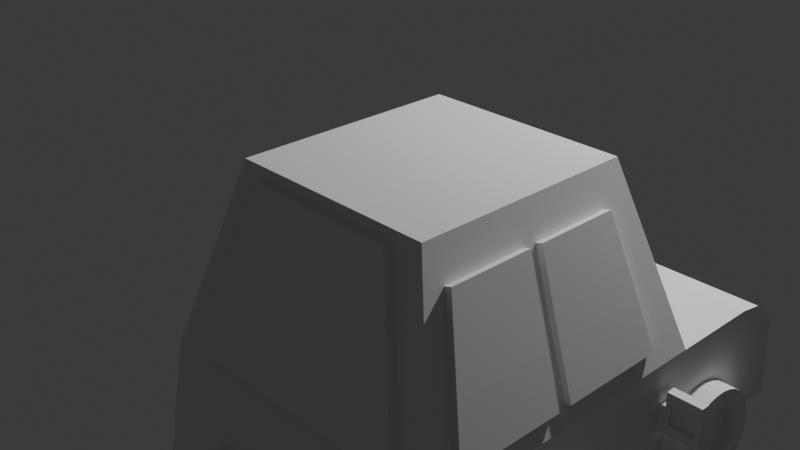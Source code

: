 # Source: bil.blend  (saved by Blender 4.1.24; exported with 4.5.12 LTS)
import bpy
from mathutils import Matrix  # noqa: F401  (used for matrix-valued properties, if any)

bpy.ops.wm.read_factory_settings(use_empty=True)
scene = bpy.context.scene
scene.name = 'Scene'

# ---- collections
col_light_camera = bpy.data.collections.new('light camera'); scene.collection.children.link(col_light_camera)
col_reference = bpy.data.collections.new('reference'); scene.collection.children.link(col_reference)
col_car = bpy.data.collections.new('car'); scene.collection.children.link(col_car)
col_hjul = bpy.data.collections.new('hjul'); scene.collection.children.link(col_hjul)
col_back_of_car_decoration = bpy.data.collections.new('back of car decoration'); scene.collection.children.link(col_back_of_car_decoration)

# ---- world
world_world = bpy.data.worlds.new('World'); scene.world = world_world
world_world.use_nodes = True; world_world.node_tree.nodes.clear()
_N = world_world.node_tree.nodes; _L = world_world.node_tree.links
n0 = _N.new('ShaderNodeOutputWorld'); n0.name = 'World Output'; n0.location = (300, 300)
n1 = _N.new('ShaderNodeBackground'); n1.name = 'Background'; n1.location = (10, 300)
n1.inputs[0].default_value = (0.05088, 0.05088, 0.05088, 1.0)
_L.new(n1.outputs[0], n0.inputs[0])
n0.is_active_output = True
world_world.color = (0.05088, 0.05088, 0.05088)
world_world.use_sun_shadow = False
world_world.sun_shadow_jitter_overblur = 0.0

# ---- cameras
cam_camera = bpy.data.cameras.new('Camera')
cam_camera.clip_end = 100.0
cam_camera.ortho_scale = 7.314

# ---- lights
light_light = bpy.data.lights.new('Light', 'POINT')
light_light.transmission_factor = 0.0
light_light.energy = 1000.0
light_light.shadow_soft_size = 0.1
light_light.shadow_maximum_resolution = 0.006
light_light.use_absolute_resolution = True

# ---- meshes
me_cube_005 = bpy.data.meshes.new('Cube.005')
me_cube_005.from_pydata([(-1.0, -1.0, -1.0), (-1.0, -0.6786, 1.0), (-1.0, 1.0, -1.0), (-1.0, 1.0, 1.0), (1.0, -1.0, -1.0), (1.0, -0.6786, 1.0), (1.0, 1.0, -1.0), (1.0, 1.0, 1.0), (-0.9805, 0.9805, -2.258), (-0.9805, -1.205, -2.258), (0.9805, 0.9805, -2.258), (0.9805, -1.205, -2.258)], [], [(0, 1, 3, 2), (2, 3, 7, 6), (6, 7, 5, 4), (4, 5, 1, 0), (2, 6, 10, 8), (7, 3, 1, 5), (8, 10, 11, 9), (0, 2, 8, 9), (6, 4, 11, 10), (4, 0, 9, 11)])
_uv = me_cube_005.uv_layers.new(name='UVMap')
_uv.uv.foreach_set('vector', [0.375, 0.0, 0.625, 0.0, 0.625, 0.25, 0.375, 0.25, 0.375, 0.25, 0.625, 0.25, 0.625, 0.5, 0.375, 0.5, 0.375, 0.5, 0.625, 0.5, 0.625, 0.75, 0.375, 0.75, 0.375, 0.75, 0.625, 0.75, 0.625, 1.0, 0.375, 1.0, 0.375, 0.25, 0.375, 0.5, 0.375, 0.5, 0.375, 0.25, 0.625, 0.5, 0.875, 0.5, 0.875, 0.75, 0.625, 0.75, 0.125, 0.5, 0.375, 0.5, 0.375, 0.75, 0.125, 0.75, 0.375, 0.0, 0.375, 0.25, 0.375, 0.25, 0.375, 0.0, 0.375, 0.5, 0.375, 0.75, 0.375, 0.75, 0.375, 0.5, 0.375, 0.75, 0.375, 1.0, 0.375, 1.0, 0.375, 0.75])
me_cube_005.update()
me_cube_006 = bpy.data.meshes.new('Cube.006')
me_cube_006.from_pydata([(-1.0, -1.0, -1.0), (-1.0, -0.6786, 1.0), (-1.0, 1.0, -1.0), (-1.0, 1.0, 1.0), (1.0, -1.0, -1.0), (1.0, -0.6786, 1.0), (1.0, 1.0, -1.0), (1.0, 1.0, 1.0), (-0.9805, 0.9805, -2.258), (-0.9805, -1.205, -2.258), (0.9805, 0.9805, -2.258), (0.9805, -1.205, -2.258)], [], [(0, 1, 3, 2), (2, 3, 7, 6), (6, 7, 5, 4), (4, 5, 1, 0), (2, 6, 10, 8), (7, 3, 1, 5), (8, 10, 11, 9), (0, 2, 8, 9), (6, 4, 11, 10), (4, 0, 9, 11)])
_uv = me_cube_006.uv_layers.new(name='UVMap')
_uv.uv.foreach_set('vector', [0.384, -0.02619, 0.6422, -0.02619, 0.6422, 0.232, 0.384, 0.232, 0.384, 0.232, 0.6422, 0.232, 0.6422, 0.4903, 0.384, 0.4903, 0.384, 0.4903, 0.6422, 0.4903, 0.6422, 0.7485, 0.384, 0.7485, 0.384, 0.7485, 0.6422, 0.7485, 0.6422, 1.007, 0.384, 1.007, 0.384, 0.232, 0.384, 0.4903, 0.384, 0.4903, 0.384, 0.232, 0.6422, 0.4903, 0.9005, 0.4903, 0.9005, 0.7485, 0.6422, 0.7485, 0.1258, 0.4903, 0.384, 0.4903, 0.384, 0.7485, 0.1258, 0.7485, 0.384, -0.02619, 0.384, 0.232, 0.384, 0.232, 0.384, -0.02619, 0.384, 0.4903, 0.384, 0.7485, 0.384, 0.7485, 0.384, 0.4903, 0.384, 0.7485, 0.384, 1.007, 0.384, 1.007, 0.384, 0.7485])
me_cube_006.update()
me_cube_002 = bpy.data.meshes.new('Cube.002')
me_cube_002.from_pydata([(1.0, -1.042, -1.0), (0.7807, -0.8987, 1.195), (1.0, 1.0, -1.0), (0.793, 0.9817, 1.184), (0.0, 1.0, -1.0), (0.0, 0.9817, 1.184), (0.0, -1.042, -1.0), (0.0, -0.9154, 1.0), (0.4834, 0.7083, 3.931), (0.4736, -0.6645, 3.919), (0.0, 0.7083, 3.931), (0.0, -0.6477, 4.115), (1.0, 1.578, 1.0), (1.0, 1.578, -1.0), (0.0, 1.578, 1.0), (0.0, 1.578, -1.0), (1.0, 1.891, 0.5208), (1.0, 1.958, -1.0), (0.0, 1.891, 0.5208), (0.0, 1.958, -1.0), (1.0, 1.761, -1.0), (1.0, 1.728, 0.9289), (0.0, 1.728, 0.9289), (0.0, 1.761, -1.0), (0.0, 1.0, 1.0), (1.0, 1.0, 1.0), (0.0, 0.69, 4.115), (0.6488, 0.69, 4.115), (0.0, 1.038, 1.229), (0.0, 0.7649, 3.976), (0.793, 1.038, 1.229), (0.4834, 0.7649, 3.976), (1.0, -0.9154, 1.0), (0.0, -0.9154, 1.0), (0.6488, -0.6477, 4.115), (0.0, -0.6477, 4.115), (1.0, -0.9154, 1.0), (0.0, -0.8987, 1.195), (0.6488, -0.6477, 4.115), (0.0, -0.6645, 3.919), (0.0, -0.7132, 3.953), (0.0, -0.9474, 1.229), (0.7807, -0.9474, 1.229), (0.4736, -0.7132, 3.953)], [], [(2, 25, 32, 0), (2, 4, 15, 13), (4, 2, 0, 6), (0, 32, 33, 6), (37, 1, 42, 41), (27, 26, 35, 34), (10, 8, 31, 29), (32, 25, 27, 34), (21, 20, 17, 16), (24, 25, 12, 14), (25, 2, 13, 12), (19, 18, 16, 17), (22, 21, 16, 18), (20, 23, 19, 17), (13, 15, 23, 20), (14, 12, 21, 22), (12, 13, 20, 21), (5, 3, 25, 24), (8, 10, 26, 27), (3, 8, 27, 25), (30, 28, 29, 31), (8, 3, 30, 31), (3, 5, 28, 30), (36, 7, 33, 32), (11, 38, 34, 35), (38, 36, 32, 34), (1, 37, 7, 36), (39, 9, 38, 11), (9, 1, 36, 38), (41, 42, 43, 40), (9, 39, 40, 43), (1, 9, 43, 42)])
_uv = me_cube_002.uv_layers.new(name='UVMap')
_uv.uv.foreach_set('vector', [0.5403, 0.208, 0.5139, 0.5268, 0.1833, 0.4354, 0.2882, 0.1859, 0.5403, 0.208, 0.6063, 0.03105, 0.716, 0.08868, 0.6218, 0.2317, 0.6063, 0.03105, 0.5403, 0.208, 0.2882, 0.1859, 0.1757, 0.0001069, 0.2882, 0.1859, 0.1833, 0.4354, 0.0001069, 0.3853, 0.1757, 0.0001069, 0.0001069, 0.4169, 0.1416, 0.4521, 0.1416, 0.4521, 0.0001069, 0.4169, 0.2222, 0.8782, 0.223, 0.9999, 0.0001069, 0.8895, 0.08519, 0.8321, 0.2486, 0.9808, 0.2429, 0.8915, 0.2429, 0.8915, 0.2486, 0.9808, 0.1833, 0.4354, 0.5139, 0.5268, 0.2222, 0.8782, 0.08519, 0.8321, 0.6249, 0.4688, 0.6469, 0.2411, 0.6707, 0.2509, 0.649, 0.4202, 0.656, 0.677, 0.5139, 0.5268, 0.6042, 0.4843, 0.7392, 0.6057, 0.5139, 0.5268, 0.5403, 0.208, 0.6218, 0.2317, 0.6042, 0.4843, 0.7793, 0.1378, 0.8328, 0.4901, 0.649, 0.4202, 0.6707, 0.2509, 0.7626, 0.58, 0.6249, 0.4688, 0.649, 0.4202, 0.8328, 0.4901, 0.6469, 0.2411, 0.744, 0.1083, 0.7793, 0.1378, 0.6707, 0.2509, 0.6218, 0.2317, 0.716, 0.08868, 0.744, 0.1083, 0.6469, 0.2411, 0.7392, 0.6057, 0.6042, 0.4843, 0.6249, 0.4688, 0.7626, 0.58, 0.6042, 0.4843, 0.6218, 0.2317, 0.6469, 0.2411, 0.6249, 0.4688, 0.6304, 0.6961, 0.5215, 0.576, 0.5139, 0.5268, 0.656, 0.677, 0.2429, 0.8915, 0.2486, 0.9808, 0.223, 0.9999, 0.2222, 0.8782, 0.5215, 0.576, 0.2429, 0.8915, 0.2222, 0.8782, 0.5139, 0.5268, 0.5215, 0.576, 0.6304, 0.6961, 0.2486, 0.9808, 0.2429, 0.8915, 0.2429, 0.8915, 0.5215, 0.576, 0.5215, 0.576, 0.2429, 0.8915, 0.5215, 0.576, 0.6304, 0.6961, 0.6304, 0.6961, 0.5215, 0.576, 0.1833, 0.4354, 0.0001069, 0.3853, 0.0001069, 0.3853, 0.1833, 0.4354, 0.0001069, 0.8895, 0.08519, 0.8321, 0.08519, 0.8321, 0.0001069, 0.8895, 0.08519, 0.8321, 0.1833, 0.4354, 0.1833, 0.4354, 0.08519, 0.8321, 0.1416, 0.4521, 0.0001069, 0.4169, 0.0001069, 0.3853, 0.1833, 0.4354, 0.0001069, 0.8579, 0.06419, 0.8213, 0.08519, 0.8321, 0.0001069, 0.8895, 0.06419, 0.8213, 0.1416, 0.4521, 0.1833, 0.4354, 0.08519, 0.8321, 0.0001069, 0.4169, 0.1416, 0.4521, 0.06419, 0.8213, 0.0001069, 0.8579, 0.06419, 0.8213, 0.0001069, 0.8579, 0.0001069, 0.8579, 0.06419, 0.8213, 0.1416, 0.4521, 0.06419, 0.8213, 0.06419, 0.8213, 0.1416, 0.4521])
me_cube_002.update()
me_cube_007 = bpy.data.meshes.new('Cube.007')
me_cube_007.from_pydata([(-1.0, -1.0, -1.0), (-1.0, -1.0, 0.3706), (-1.0, 1.0, -1.0), (-1.0, 1.0, 0.3706), (1.0, -1.0, -1.0), (1.0, -1.0, 1.0), (1.0, 1.0, -1.0), (1.0, 1.0, 1.0), (-2.758, 1.0, -0.4953), (-2.254, -1.0, -1.0), (-2.254, -1.0, 0.3706), (-2.758, 1.0, 0.3706), (-5.292, 1.0, -0.4953), (-5.796, -1.0, -1.0), (-2.254, -1.0, 1.09), (-2.758, 1.0, 0.5852), (-5.796, -1.0, 1.09), (-5.292, 1.0, 0.5852), (-2.254, 1.0, 0.3706), (-2.254, 1.0, -1.0), (-5.796, 1.0, -1.0), (-5.796, 1.0, 1.09), (-2.254, 1.0, 1.09), (-2.254, 1.0, 0.3706), (-2.254, 1.0, -1.0), (-5.796, 1.0, -1.0), (-5.796, 1.0, 1.09), (-2.254, 1.0, 1.09), (-2.758, 0.3718, -0.4953), (-5.292, 0.3718, -0.4953), (-5.292, 0.3718, 0.5852), (-2.758, 0.3718, 0.5852)], [], [(1, 3, 18, 10), (2, 3, 7, 6), (6, 7, 5, 4), (4, 5, 1, 0), (2, 6, 4, 0), (7, 3, 1, 5), (19, 9, 13, 20), (2, 0, 9, 19), (3, 2, 19, 18), (0, 1, 10, 9), (10, 14, 16, 13, 9), (14, 22, 21, 16), (10, 18, 22, 14), (13, 16, 21, 20), (24, 23, 18, 19), (25, 24, 19, 20), (27, 26, 21, 22), (26, 25, 20, 21), (23, 27, 22, 18), (15, 11, 8, 28, 31), (17, 12, 25, 26, 27, 23, 11, 15), (12, 8, 11, 23, 24, 25), (29, 30, 31, 28), (12, 17, 30, 29), (8, 12, 29, 28), (17, 15, 31, 30)])
_uv = me_cube_007.uv_layers.new(name='UVMap')
_uv.uv.foreach_set('vector', [0.875, 0.75, 0.875, 0.5, 0.875, 0.5, 0.875, 0.75, 0.375, 0.25, 0.625, 0.25, 0.625, 0.5, 0.375, 0.5, 0.375, 0.5, 0.625, 0.5, 0.625, 0.75, 0.375, 0.75, 0.375, 0.75, 0.625, 0.75, 0.625, 1.0, 0.375, 1.0, 0.125, 0.5, 0.375, 0.5, 0.375, 0.75, 0.125, 0.75, 0.625, 0.5, 0.875, 0.5, 0.875, 0.75, 0.625, 0.75, 0.125, 0.5, 0.125, 0.75, 0.125, 0.75, 0.125, 0.5, 0.125, 0.5, 0.125, 0.75, 0.125, 0.75, 0.125, 0.5, 0.625, 0.25, 0.375, 0.25, 0.375, 0.25, 0.625, 0.25, 0.375, 1.0, 0.625, 1.0, 0.625, 1.0, 0.375, 1.0, 0.625, 1.0, 0.625, 1.0, 0.625, 1.0, 0.375, 1.0, 0.375, 1.0, 0.875, 0.75, 0.875, 0.5, 0.875, 0.5, 0.875, 0.75, 0.875, 0.75, 0.875, 0.5, 0.875, 0.5, 0.875, 0.75, 0.375, 0.0, 0.625, 0.0, 0.625, 0.25, 0.375, 0.25, 0.0, 0.0, 0.0, 0.0, 0.0, 0.0, 0.0, 0.0, 0.375, 0.25, 0.375, 0.25, 0.375, 0.25, 0.375, 0.25, 0.625, 0.25, 0.625, 0.25, 0.625, 0.25, 0.625, 0.25, 0.0, 0.0, 0.0, 0.0, 0.0, 0.0, 0.0, 0.0, 0.0, 0.0, 0.0, 0.0, 0.0, 0.0, 0.0, 0.0, 0.588, 0.25, 0.5697, 0.25, 0.4513, 0.25, 0.4513, 0.25, 0.588, 0.25, 0.5658, 0.25, 0.4365, 0.25, 0.375, 0.25, 0.625, 0.25, 0.625, 0.25, 0.625, 0.25, 0.5697, 0.25, 0.588, 0.25, 0.4365, 0.25, 0.4513, 0.25, 0.5697, 0.25, 0.625, 0.25, 0.375, 0.25, 0.375, 0.25, 0.4365, 0.25, 0.5658, 0.25, 0.588, 0.25, 0.4513, 0.25, 0.4365, 0.25, 0.5658, 0.25, 0.5658, 0.25, 0.4365, 0.25, 0.4513, 0.25, 0.4365, 0.25, 0.4365, 0.25, 0.4513, 0.25, 0.5658, 0.25, 0.588, 0.25, 0.588, 0.25, 0.5658, 0.25])
me_cube_007.update()
me_circle_001 = bpy.data.meshes.new('Circle.001')
me_circle_001.from_pydata([(0.0, 1.0, 0.0), (-0.3827, 0.9239, 0.0), (-0.7071, 0.7071, 0.0), (-0.9239, 0.3827, 0.0), (-1.0, 0.0, 0.0), (-0.9239, -0.3827, 0.0), (-0.7071, -0.7071, 0.0), (-0.3827, -0.9239, 0.0), (0.0, -1.0, 0.0), (0.3827, -0.9239, 0.0), (0.7071, -0.7071, 0.0), (0.9239, -0.3827, 0.0), (1.0, 0.0, 0.0), (0.9239, 0.3827, 0.0), (0.7071, 0.7071, 0.0), (0.3827, 0.9239, 0.0), (-0.3239, 0.782, 0.2408), (2.289e-09, 0.8464, 0.2408), (-0.5985, 0.5985, 0.2408), (-0.782, 0.3239, 0.2408), (-0.8464, -1.717e-09, 0.2408), (-0.782, -0.3239, 0.2408), (-0.5985, -0.5985, 0.2408), (-0.3239, -0.782, 0.2408), (2.289e-09, -0.8464, 0.2408), (0.3239, -0.782, 0.2408), (0.5985, -0.5985, 0.2408), (0.782, -0.3239, 0.2408), (0.8464, -1.717e-09, 0.2408), (0.782, 0.3239, 0.2408), (0.5985, 0.5985, 0.2408), (0.3239, 0.782, 0.2408), (-0.2248, 0.5427, 0.4345), (-8.324e-10, 0.5874, 0.4345), (-0.4154, 0.4154, 0.4345), (-0.5427, 0.2248, 0.4345), (-0.5874, -7.95e-10, 0.4345), (-0.5427, -0.2248, 0.4345), (-0.4154, -0.4154, 0.4345), (-0.2248, -0.5427, 0.4345), (-8.324e-10, -0.5874, 0.4345), (0.2248, -0.5427, 0.4345), (0.4154, -0.4154, 0.4345), (0.5427, -0.2248, 0.4345), (0.5874, -7.95e-10, 0.4345), (0.5427, 0.2248, 0.4345), (0.4154, 0.4154, 0.4345), (0.2248, 0.5427, 0.4345), (-0.1461, 0.3528, 0.5365), (-4.951e-09, 0.3818, 0.5365), (-0.27, 0.27, 0.5365), (-0.3528, 0.1461, 0.5365), (-0.3818, 6.002e-09, 0.5365), (-0.3528, -0.1461, 0.5365), (-0.27, -0.27, 0.5365), (-0.1461, -0.3528, 0.5365), (-4.951e-09, -0.3818, 0.5365), (0.1461, -0.3528, 0.5365), (0.27, -0.27, 0.5365), (0.3528, -0.1461, 0.5365), (0.3818, 6.002e-09, 0.5365), (0.3528, 0.1461, 0.5365), (0.27, 0.27, 0.5365), (0.1461, 0.3528, 0.5365)], [], [(1, 0, 15, 14, 13, 12, 11, 10, 9, 8, 7, 6, 5, 4, 3, 2), (25, 26, 42, 41), (10, 11, 27, 26), (3, 4, 20, 19), (11, 12, 28, 27), (4, 5, 21, 20), (12, 13, 29, 28), (5, 6, 22, 21), (13, 14, 30, 29), (6, 7, 23, 22), (14, 15, 31, 30), (7, 8, 24, 23), (0, 1, 16, 17), (15, 0, 17, 31), (8, 9, 25, 24), (1, 2, 18, 16), (9, 10, 26, 25), (2, 3, 19, 18), (43, 44, 60, 59), (18, 19, 35, 34), (26, 27, 43, 42), (19, 20, 36, 35), (27, 28, 44, 43), (20, 21, 37, 36), (28, 29, 45, 44), (21, 22, 38, 37), (29, 30, 46, 45), (22, 23, 39, 38), (30, 31, 47, 46), (23, 24, 40, 39), (17, 16, 32, 33), (31, 17, 33, 47), (24, 25, 41, 40), (16, 18, 34, 32), (48, 50, 51, 52, 53, 54, 55, 56, 57, 58, 59, 60, 61, 62, 63, 49), (36, 37, 53, 52), (44, 45, 61, 60), (37, 38, 54, 53), (45, 46, 62, 61), (38, 39, 55, 54), (46, 47, 63, 62), (39, 40, 56, 55), (33, 32, 48, 49), (47, 33, 49, 63), (40, 41, 57, 56), (32, 34, 50, 48), (41, 42, 58, 57), (34, 35, 51, 50), (42, 43, 59, 58), (35, 36, 52, 51)])
_uv = me_circle_001.uv_layers.new(name='UVMap')
_uv.uv.foreach_set('vector', [0.0, 0.0, 0.0, 0.0, 0.0, 0.0, 0.0, 0.0, 0.0, 0.0, 0.0, 0.0, 0.0, 0.0, 0.0, 0.0, 0.0, 0.0, 0.0, 0.0, 0.0, 0.0, 0.0, 0.0, 0.0, 0.0, 0.0, 0.0, 0.0, 0.0, 0.0, 0.0, 0.0, 0.0, 0.0, 0.0, 0.0, 0.0, 0.0, 0.0, 0.0, 0.0, 0.0, 0.0, 0.0, 0.0, 0.0, 0.0, 0.0, 0.0, 0.0, 0.0, 0.0, 0.0, 0.0, 0.0, 0.0, 0.0, 0.0, 0.0, 0.0, 0.0, 0.0, 0.0, 0.0, 0.0, 0.0, 0.0, 0.0, 0.0, 0.0, 0.0, 0.0, 0.0, 0.0, 0.0, 0.0, 0.0, 0.0, 0.0, 0.0, 0.0, 0.0, 0.0, 0.0, 0.0, 0.0, 0.0, 0.0, 0.0, 0.0, 0.0, 0.0, 0.0, 0.0, 0.0, 0.0, 0.0, 0.0, 0.0, 0.0, 0.0, 0.0, 0.0, 0.0, 0.0, 0.0, 0.0, 0.0, 0.0, 0.0, 0.0, 0.0, 0.0, 0.0, 0.0, 0.0, 0.0, 0.0, 0.0, 0.0, 0.0, 0.0, 0.0, 0.0, 0.0, 0.0, 0.0, 0.0, 0.0, 0.0, 0.0, 0.0, 0.0, 0.0, 0.0, 0.0, 0.0, 0.0, 0.0, 0.0, 0.0, 0.0, 0.0, 0.0, 0.0, 0.0, 0.0, 0.0, 0.0, 0.0, 0.0, 0.0, 0.0, 0.0, 0.0, 0.0, 0.0, 0.0, 0.0, 0.0, 0.0, 0.0, 0.0, 0.0, 0.0, 0.0, 0.0, 0.0, 0.0, 0.0, 0.0, 0.0, 0.0, 0.0, 0.0, 0.0, 0.0, 0.0, 0.0, 0.0, 0.0, 0.0, 0.0, 0.0, 0.0, 0.0, 0.0, 0.0, 0.0, 0.0, 0.0, 0.0, 0.0, 0.0, 0.0, 0.0, 0.0, 0.0, 0.0, 0.0, 0.0, 0.0, 0.0, 0.0, 0.0, 0.0, 0.0, 0.0, 0.0, 0.0, 0.0, 0.0, 0.0, 0.0, 0.0, 0.0, 0.0, 0.0, 0.0, 0.0, 0.0, 0.0, 0.0, 0.0, 0.0, 0.0, 0.0, 0.0, 0.0, 0.0, 0.0, 0.0, 0.0, 0.0, 0.0, 0.0, 0.0, 0.0, 0.0, 0.0, 0.0, 0.0, 0.0, 0.0, 0.0, 0.0, 0.0, 0.0, 0.0, 0.0, 0.0, 0.0, 0.0, 0.0, 0.0, 0.0, 0.0, 0.0, 0.0, 0.0, 0.0, 0.0, 0.0, 0.0, 0.0, 0.0, 0.0, 0.0, 0.0, 0.0, 0.0, 0.0, 0.0, 0.0, 0.0, 0.0, 0.0, 0.0, 0.0, 0.0, 0.0, 0.0, 0.0, 0.0, 0.0, 0.0, 0.0, 0.0, 0.0, 0.0, 0.0, 0.0, 0.0, 0.0, 0.0, 0.0, 0.0, 0.0, 0.0, 0.0, 0.0, 0.0, 0.0, 0.0, 0.0, 0.0, 0.0, 0.0, 0.0, 0.0, 0.0, 0.0, 0.0, 0.0, 0.0, 0.0, 0.0, 0.0, 0.0, 0.0, 0.0, 0.0, 0.0, 0.0, 0.0, 0.0, 0.0, 0.0, 0.0, 0.0, 0.0, 0.0, 0.0, 0.0, 0.0, 0.0, 0.0, 0.0, 0.0, 0.0, 0.0, 0.0, 0.0, 0.0, 0.0, 0.0, 0.0, 0.0, 0.0, 0.0, 0.0, 0.0, 0.0, 0.0, 0.0, 0.0, 0.0, 0.0, 0.0, 0.0, 0.0, 0.0, 0.0, 0.0, 0.0, 0.0, 0.0, 0.0, 0.0, 0.0, 0.0, 0.0, 0.0, 0.0, 0.0, 0.0, 0.0, 0.0, 0.0, 0.0, 0.0, 0.0, 0.0, 0.0, 0.0, 0.0, 0.0, 0.0, 0.0, 0.0, 0.0, 0.0, 0.0, 0.0, 0.0, 0.0, 0.0, 0.0, 0.0, 0.0, 0.0, 0.0, 0.0, 0.0, 0.0, 0.0, 0.0, 0.0, 0.0, 0.0, 0.0, 0.0, 0.0, 0.0, 0.0, 0.0, 0.0, 0.0, 0.0, 0.0, 0.0, 0.0, 0.0, 0.0, 0.0, 0.0, 0.0, 0.0, 0.0, 0.0, 0.0, 0.0, 0.0, 0.0, 0.0, 0.0, 0.0, 0.0, 0.0, 0.0, 0.0, 0.0, 0.0, 0.0, 0.0, 0.0, 0.0])
me_circle_001.update()
me_circle_002 = bpy.data.meshes.new('Circle.002')
me_circle_002.from_pydata([(0.0, 1.0, 0.0), (-0.3827, 0.9239, 0.0), (-0.7071, 0.7071, 0.0), (-0.9239, 0.3827, 0.0), (-1.0, 0.0, 0.0), (-0.9239, -0.3827, 0.0), (-0.7071, -0.7071, 0.0), (-0.3827, -0.9239, 0.0), (0.0, -1.0, 0.0), (0.3827, -0.9239, 0.0), (0.7071, -0.7071, 0.0), (0.9239, -0.3827, 0.0), (1.0, 0.0, 0.0), (0.9239, 0.3827, 0.0), (0.7071, 0.7071, 0.0), (0.3827, 0.9239, 0.0), (-0.3239, 0.782, 0.2408), (2.289e-09, 0.8464, 0.2408), (-0.5985, 0.5985, 0.2408), (-0.782, 0.3239, 0.2408), (-0.8464, -1.717e-09, 0.2408), (-0.782, -0.3239, 0.2408), (-0.5985, -0.5985, 0.2408), (-0.3239, -0.782, 0.2408), (2.289e-09, -0.8464, 0.2408), (0.3239, -0.782, 0.2408), (0.5985, -0.5985, 0.2408), (0.782, -0.3239, 0.2408), (0.8464, -1.717e-09, 0.2408), (0.782, 0.3239, 0.2408), (0.5985, 0.5985, 0.2408), (0.3239, 0.782, 0.2408), (-0.2248, 0.5427, 0.4345), (-8.324e-10, 0.5874, 0.4345), (-0.4154, 0.4154, 0.4345), (-0.5427, 0.2248, 0.4345), (-0.5874, -7.95e-10, 0.4345), (-0.5427, -0.2248, 0.4345), (-0.4154, -0.4154, 0.4345), (-0.2248, -0.5427, 0.4345), (-8.324e-10, -0.5874, 0.4345), (0.2248, -0.5427, 0.4345), (0.4154, -0.4154, 0.4345), (0.5427, -0.2248, 0.4345), (0.5874, -7.95e-10, 0.4345), (0.5427, 0.2248, 0.4345), (0.4154, 0.4154, 0.4345), (0.2248, 0.5427, 0.4345), (-0.1461, 0.3528, 0.5365), (-4.951e-09, 0.3818, 0.5365), (-0.27, 0.27, 0.5365), (-0.3528, 0.1461, 0.5365), (-0.3818, 6.002e-09, 0.5365), (-0.3528, -0.1461, 0.5365), (-0.27, -0.27, 0.5365), (-0.1461, -0.3528, 0.5365), (-4.951e-09, -0.3818, 0.5365), (0.1461, -0.3528, 0.5365), (0.27, -0.27, 0.5365), (0.3528, -0.1461, 0.5365), (0.3818, 6.002e-09, 0.5365), (0.3528, 0.1461, 0.5365), (0.27, 0.27, 0.5365), (0.1461, 0.3528, 0.5365)], [], [(1, 0, 15, 14, 13, 12, 11, 10, 9, 8, 7, 6, 5, 4, 3, 2), (25, 26, 42, 41), (10, 11, 27, 26), (3, 4, 20, 19), (11, 12, 28, 27), (4, 5, 21, 20), (12, 13, 29, 28), (5, 6, 22, 21), (13, 14, 30, 29), (6, 7, 23, 22), (14, 15, 31, 30), (7, 8, 24, 23), (0, 1, 16, 17), (15, 0, 17, 31), (8, 9, 25, 24), (1, 2, 18, 16), (9, 10, 26, 25), (2, 3, 19, 18), (43, 44, 60, 59), (18, 19, 35, 34), (26, 27, 43, 42), (19, 20, 36, 35), (27, 28, 44, 43), (20, 21, 37, 36), (28, 29, 45, 44), (21, 22, 38, 37), (29, 30, 46, 45), (22, 23, 39, 38), (30, 31, 47, 46), (23, 24, 40, 39), (17, 16, 32, 33), (31, 17, 33, 47), (24, 25, 41, 40), (16, 18, 34, 32), (48, 50, 51, 52, 53, 54, 55, 56, 57, 58, 59, 60, 61, 62, 63, 49), (36, 37, 53, 52), (44, 45, 61, 60), (37, 38, 54, 53), (45, 46, 62, 61), (38, 39, 55, 54), (46, 47, 63, 62), (39, 40, 56, 55), (33, 32, 48, 49), (47, 33, 49, 63), (40, 41, 57, 56), (32, 34, 50, 48), (41, 42, 58, 57), (34, 35, 51, 50), (42, 43, 59, 58), (35, 36, 52, 51)])
_uv = me_circle_002.uv_layers.new(name='UVMap')
_uv.uv.foreach_set('vector', [0.0, 0.0, 0.0, 0.0, 0.0, 0.0, 0.0, 0.0, 0.0, 0.0, 0.0, 0.0, 0.0, 0.0, 0.0, 0.0, 0.0, 0.0, 0.0, 0.0, 0.0, 0.0, 0.0, 0.0, 0.0, 0.0, 0.0, 0.0, 0.0, 0.0, 0.0, 0.0, 0.0, 0.0, 0.0, 0.0, 0.0, 0.0, 0.0, 0.0, 0.0, 0.0, 0.0, 0.0, 0.0, 0.0, 0.0, 0.0, 0.0, 0.0, 0.0, 0.0, 0.0, 0.0, 0.0, 0.0, 0.0, 0.0, 0.0, 0.0, 0.0, 0.0, 0.0, 0.0, 0.0, 0.0, 0.0, 0.0, 0.0, 0.0, 0.0, 0.0, 0.0, 0.0, 0.0, 0.0, 0.0, 0.0, 0.0, 0.0, 0.0, 0.0, 0.0, 0.0, 0.0, 0.0, 0.0, 0.0, 0.0, 0.0, 0.0, 0.0, 0.0, 0.0, 0.0, 0.0, 0.0, 0.0, 0.0, 0.0, 0.0, 0.0, 0.0, 0.0, 0.0, 0.0, 0.0, 0.0, 0.0, 0.0, 0.0, 0.0, 0.0, 0.0, 0.0, 0.0, 0.0, 0.0, 0.0, 0.0, 0.0, 0.0, 0.0, 0.0, 0.0, 0.0, 0.0, 0.0, 0.0, 0.0, 0.0, 0.0, 0.0, 0.0, 0.0, 0.0, 0.0, 0.0, 0.0, 0.0, 0.0, 0.0, 0.0, 0.0, 0.0, 0.0, 0.0, 0.0, 0.0, 0.0, 0.0, 0.0, 0.0, 0.0, 0.0, 0.0, 0.0, 0.0, 0.0, 0.0, 0.0, 0.0, 0.0, 0.0, 0.0, 0.0, 0.0, 0.0, 0.0, 0.0, 0.0, 0.0, 0.0, 0.0, 0.0, 0.0, 0.0, 0.0, 0.0, 0.0, 0.0, 0.0, 0.0, 0.0, 0.0, 0.0, 0.0, 0.0, 0.0, 0.0, 0.0, 0.0, 0.0, 0.0, 0.0, 0.0, 0.0, 0.0, 0.0, 0.0, 0.0, 0.0, 0.0, 0.0, 0.0, 0.0, 0.0, 0.0, 0.0, 0.0, 0.0, 0.0, 0.0, 0.0, 0.0, 0.0, 0.0, 0.0, 0.0, 0.0, 0.0, 0.0, 0.0, 0.0, 0.0, 0.0, 0.0, 0.0, 0.0, 0.0, 0.0, 0.0, 0.0, 0.0, 0.0, 0.0, 0.0, 0.0, 0.0, 0.0, 0.0, 0.0, 0.0, 0.0, 0.0, 0.0, 0.0, 0.0, 0.0, 0.0, 0.0, 0.0, 0.0, 0.0, 0.0, 0.0, 0.0, 0.0, 0.0, 0.0, 0.0, 0.0, 0.0, 0.0, 0.0, 0.0, 0.0, 0.0, 0.0, 0.0, 0.0, 0.0, 0.0, 0.0, 0.0, 0.0, 0.0, 0.0, 0.0, 0.0, 0.0, 0.0, 0.0, 0.0, 0.0, 0.0, 0.0, 0.0, 0.0, 0.0, 0.0, 0.0, 0.0, 0.0, 0.0, 0.0, 0.0, 0.0, 0.0, 0.0, 0.0, 0.0, 0.0, 0.0, 0.0, 0.0, 0.0, 0.0, 0.0, 0.0, 0.0, 0.0, 0.0, 0.0, 0.0, 0.0, 0.0, 0.0, 0.0, 0.0, 0.0, 0.0, 0.0, 0.0, 0.0, 0.0, 0.0, 0.0, 0.0, 0.0, 0.0, 0.0, 0.0, 0.0, 0.0, 0.0, 0.0, 0.0, 0.0, 0.0, 0.0, 0.0, 0.0, 0.0, 0.0, 0.0, 0.0, 0.0, 0.0, 0.0, 0.0, 0.0, 0.0, 0.0, 0.0, 0.0, 0.0, 0.0, 0.0, 0.0, 0.0, 0.0, 0.0, 0.0, 0.0, 0.0, 0.0, 0.0, 0.0, 0.0, 0.0, 0.0, 0.0, 0.0, 0.0, 0.0, 0.0, 0.0, 0.0, 0.0, 0.0, 0.0, 0.0, 0.0, 0.0, 0.0, 0.0, 0.0, 0.0, 0.0, 0.0, 0.0, 0.0, 0.0, 0.0, 0.0, 0.0, 0.0, 0.0, 0.0, 0.0, 0.0, 0.0, 0.0, 0.0, 0.0, 0.0, 0.0, 0.0, 0.0, 0.0, 0.0, 0.0, 0.0, 0.0, 0.0, 0.0, 0.0, 0.0, 0.0, 0.0, 0.0, 0.0, 0.0, 0.0, 0.0, 0.0, 0.0, 0.0, 0.0, 0.0, 0.0, 0.0, 0.0, 0.0, 0.0, 0.0, 0.0, 0.0, 0.0, 0.0, 0.0, 0.0, 0.0, 0.0, 0.0, 0.0, 0.0])
me_circle_002.update()
me_cylinder = bpy.data.meshes.new('Cylinder')
me_cylinder.from_pydata([(0.0, 1.0, -1.0), (0.0, 0.6701, 1.0), (0.1951, 0.9808, -1.0), (0.1307, 0.6572, 1.0), (0.3827, 0.9239, -1.0), (0.2564, 0.6191, 1.0), (0.5556, 0.8315, -1.0), (0.3723, 0.5572, 1.0), (0.7071, 0.7071, -1.0), (0.4738, 0.4738, 1.0), (0.8315, 0.5556, -1.0), (0.5572, 0.3723, 1.0), (0.9239, 0.3827, -1.0), (0.6191, 0.2564, 1.0), (0.9808, 0.1951, -1.0), (0.6572, 0.1307, 1.0), (1.0, 0.0, -1.0), (0.6701, 0.0, 1.0), (0.9808, -0.1951, -1.0), (0.6572, -0.1307, 1.0), (0.9239, -0.3827, -1.0), (0.6191, -0.2564, 1.0), (0.8315, -0.5556, -1.0), (0.5572, -0.3723, 1.0), (0.7071, -0.7071, -1.0), (0.4738, -0.4738, 1.0), (0.5556, -0.8315, -1.0), (0.3723, -0.5572, 1.0), (0.3827, -0.9239, -1.0), (0.2564, -0.6191, 1.0), (0.1951, -0.9808, -1.0), (0.1307, -0.6572, 1.0), (0.0, -1.0, -1.0), (0.0, -0.6701, 1.0), (-0.1951, -0.9808, -1.0), (-0.1307, -0.6572, 1.0), (-0.3827, -0.9239, -1.0), (-0.2564, -0.6191, 1.0), (-0.5556, -0.8315, -1.0), (-0.3723, -0.5572, 1.0), (-0.7071, -0.7071, -1.0), (-0.4738, -0.4738, 1.0), (-0.8315, -0.5556, -1.0), (-0.5572, -0.3723, 1.0), (-0.9239, -0.3827, -1.0), (-0.6191, -0.2564, 1.0), (-0.9808, -0.1951, -1.0), (-0.6572, -0.1307, 1.0), (-1.0, 0.0, -1.0), (-0.6701, 0.0, 1.0), (-0.9808, 0.1951, -1.0), (-0.6572, 0.1307, 1.0), (-0.9239, 0.3827, -1.0), (-0.6191, 0.2564, 1.0), (-0.8315, 0.5556, -1.0), (-0.5572, 0.3723, 1.0), (-0.7071, 0.7071, -1.0), (-0.4738, 0.4738, 1.0), (-0.5556, 0.8315, -1.0), (-0.3723, 0.5572, 1.0), (-0.3827, 0.9239, -1.0), (-0.2564, 0.6191, 1.0), (-0.1951, 0.9808, -1.0), (-0.1307, 0.6572, 1.0), (0.1951, 0.9808, 1.0), (0.0, 1.0, 1.0), (0.3827, 0.9239, 1.0), (0.5556, 0.8315, 1.0), (0.7071, 0.7071, 1.0), (0.8315, 0.5556, 1.0), (0.9239, 0.3827, 1.0), (0.9808, 0.1951, 1.0), (1.0, 0.0, 1.0), (0.9808, -0.1951, 1.0), (0.9239, -0.3827, 1.0), (0.8315, -0.5556, 1.0), (0.7071, -0.7071, 1.0), (0.5556, -0.8315, 1.0), (0.3827, -0.9239, 1.0), (0.1951, -0.9808, 1.0), (0.0, -1.0, 1.0), (-0.1951, -0.9808, 1.0), (-0.3827, -0.9239, 1.0), (-0.5556, -0.8315, 1.0), (-0.7071, -0.7071, 1.0), (-0.8315, -0.5556, 1.0), (-0.9239, -0.3827, 1.0), (-0.9808, -0.1951, 1.0), (-1.0, 0.0, 1.0), (-0.9808, 0.1951, 1.0), (-0.9239, 0.3827, 1.0), (-0.8315, 0.5556, 1.0), (-0.7071, 0.7071, 1.0), (-0.5556, 0.8315, 1.0), (-0.3827, 0.9239, 1.0), (-0.1951, 0.9808, 1.0), (0.1307, 0.6572, 0.4975), (-9.975e-09, 0.6701, 0.4975), (0.2564, 0.6191, 0.4975), (0.3723, 0.5572, 0.4975), (0.4738, 0.4738, 0.4975), (0.5572, 0.3723, 0.4975), (0.6191, 0.2564, 0.4975), (0.6572, 0.1307, 0.4975), (0.6701, 0.0, 0.4975), (0.6572, -0.1307, 0.4975), (0.6191, -0.2564, 0.4975), (0.5572, -0.3723, 0.4975), (0.4738, -0.4738, 0.4975), (0.3723, -0.5572, 0.4975), (0.2564, -0.6191, 0.4975), (0.1307, -0.6572, 0.4975), (-9.975e-09, -0.6701, 0.4975), (-0.1307, -0.6572, 0.4975), (-0.2564, -0.6191, 0.4975), (-0.3723, -0.5572, 0.4975), (-0.4738, -0.4738, 0.4975), (-0.5572, -0.3723, 0.4975), (-0.6191, -0.2564, 0.4975), (-0.6572, -0.1307, 0.4975), (-0.6701, 0.0, 0.4975), (-0.6572, 0.1307, 0.4975), (-0.6191, 0.2564, 0.4975), (-0.5572, 0.3723, 0.4975), (-0.4738, 0.4738, 0.4975), (-0.3723, 0.5572, 0.4975), (-0.2564, 0.6191, 0.4975), (-0.1307, 0.6572, 0.4975)], [], [(0, 65, 64, 2), (2, 64, 66, 4), (4, 66, 67, 6), (6, 67, 68, 8), (8, 68, 69, 10), (10, 69, 70, 12), (12, 70, 71, 14), (14, 71, 72, 16), (16, 72, 73, 18), (18, 73, 74, 20), (20, 74, 75, 22), (22, 75, 76, 24), (24, 76, 77, 26), (26, 77, 78, 28), (28, 78, 79, 30), (30, 79, 80, 32), (32, 80, 81, 34), (34, 81, 82, 36), (36, 82, 83, 38), (38, 83, 84, 40), (40, 84, 85, 42), (42, 85, 86, 44), (44, 86, 87, 46), (46, 87, 88, 48), (48, 88, 89, 50), (50, 89, 90, 52), (52, 90, 91, 54), (54, 91, 92, 56), (56, 92, 93, 58), (58, 93, 94, 60), (53, 51, 121, 122), (60, 94, 95, 62), (62, 95, 65, 0), (0, 2, 4, 6, 8, 10, 12, 14, 16, 18, 20, 22, 24, 26, 28, 30, 32, 34, 36, 38, 40, 42, 44, 46, 48, 50, 52, 54, 56, 58, 60, 62), (1, 3, 64, 65), (3, 5, 66, 64), (5, 7, 67, 66), (7, 9, 68, 67), (9, 11, 69, 68), (11, 13, 70, 69), (13, 15, 71, 70), (15, 17, 72, 71), (17, 19, 73, 72), (19, 21, 74, 73), (21, 23, 75, 74), (23, 25, 76, 75), (25, 27, 77, 76), (27, 29, 78, 77), (29, 31, 79, 78), (31, 33, 80, 79), (33, 35, 81, 80), (35, 37, 82, 81), (37, 39, 83, 82), (39, 41, 84, 83), (41, 43, 85, 84), (43, 45, 86, 85), (45, 47, 87, 86), (47, 49, 88, 87), (49, 51, 89, 88), (51, 53, 90, 89), (53, 55, 91, 90), (55, 57, 92, 91), (57, 59, 93, 92), (59, 61, 94, 93), (61, 63, 95, 94), (63, 1, 65, 95), (96, 97, 127, 126, 125, 124, 123, 122, 121, 120, 119, 118, 117, 116, 115, 114, 113, 112, 111, 110, 109, 108, 107, 106, 105, 104, 103, 102, 101, 100, 99, 98), (27, 25, 108, 109), (55, 53, 122, 123), (29, 27, 109, 110), (3, 1, 97, 96), (57, 55, 123, 124), (31, 29, 110, 111), (5, 3, 96, 98), (59, 57, 124, 125), (33, 31, 111, 112), (7, 5, 98, 99), (61, 59, 125, 126), (35, 33, 112, 113), (9, 7, 99, 100), (63, 61, 126, 127), (37, 35, 113, 114), (11, 9, 100, 101), (1, 63, 127, 97), (39, 37, 114, 115), (13, 11, 101, 102), (41, 39, 115, 116), (15, 13, 102, 103), (43, 41, 116, 117), (17, 15, 103, 104), (45, 43, 117, 118), (19, 17, 104, 105), (47, 45, 118, 119), (21, 19, 105, 106), (49, 47, 119, 120), (23, 21, 106, 107), (51, 49, 120, 121), (25, 23, 107, 108)])
_uv = me_cylinder.uv_layers.new(name='UVMap')
_uv.uv.foreach_set('vector', [0.0006657, 0.5898, 0.3001, 0.5832, 0.3015, 0.6113, 0.001417, 0.6212, 0.001417, 0.6212, 0.3015, 0.6113, 0.3027, 0.6394, 0.002487, 0.6526, 0.002487, 0.6526, 0.3027, 0.6394, 0.3042, 0.6677, 0.003872, 0.684, 0.003872, 0.684, 0.3042, 0.6677, 0.3066, 0.6959, 0.00558, 0.7154, 0.00558, 0.7154, 0.3066, 0.6959, 0.3088, 0.7241, 0.007602, 0.7469, 0.007602, 0.7469, 0.3088, 0.7241, 0.312, 0.7522, 0.009935, 0.7784, 0.009935, 0.7784, 0.312, 0.7522, 0.315, 0.7803, 0.01257, 0.8099, 0.01257, 0.8099, 0.315, 0.7803, 0.3185, 0.8088, 0.0155, 0.8415, 0.0155, 0.8415, 0.3185, 0.8088, 0.3232, 0.8372, 0.01873, 0.873, 0.01873, 0.873, 0.3232, 0.8372, 0.328, 0.8658, 0.02224, 0.9047, 0.02224, 0.9047, 0.328, 0.8658, 0.3336, 0.8951, 0.026, 0.9364, 0.026, 0.9364, 0.3336, 0.8951, 0.341, 0.9251, 0.03002, 0.9681, 0.03002, 0.9681, 0.341, 0.9251, 0.3497, 0.9568, 0.03425, 0.9999, 0.04421, 0.0001247, 0.352, 0.04583, 0.3432, 0.07682, 0.03973, 0.0303, 0.03973, 0.0303, 0.3432, 0.07682, 0.3359, 0.1061, 0.03524, 0.06126, 0.03524, 0.06126, 0.3359, 0.1061, 0.3298, 0.1349, 0.03096, 0.09218, 0.03096, 0.09218, 0.3298, 0.1349, 0.3251, 0.1632, 0.0269, 0.1231, 0.0269, 0.1231, 0.3251, 0.1632, 0.3205, 0.1912, 0.02309, 0.154, 0.02309, 0.154, 0.3205, 0.1912, 0.3164, 0.2193, 0.01955, 0.1849, 0.01955, 0.1849, 0.3164, 0.2193, 0.3134, 0.2473, 0.01627, 0.2159, 0.01627, 0.2159, 0.3134, 0.2473, 0.3102, 0.2752, 0.01329, 0.2468, 0.01329, 0.2468, 0.3102, 0.2752, 0.308, 0.303, 0.0106, 0.2779, 0.0106, 0.2779, 0.308, 0.303, 0.3056, 0.3308, 0.008203, 0.3089, 0.008203, 0.3089, 0.3056, 0.3308, 0.3035, 0.3588, 0.006112, 0.34, 0.006112, 0.34, 0.3035, 0.3588, 0.3023, 0.3868, 0.004329, 0.3711, 0.004329, 0.3711, 0.3023, 0.3868, 0.3009, 0.4147, 0.002857, 0.4022, 0.002857, 0.4022, 0.3009, 0.4147, 0.2998, 0.4429, 0.001697, 0.4334, 0.001697, 0.4334, 0.2998, 0.4429, 0.2996, 0.471, 0.0008538, 0.4647, 0.0008538, 0.4647, 0.2996, 0.471, 0.2991, 0.499, 0.0003299, 0.4959, 0.0003299, 0.4959, 0.2991, 0.499, 0.2995, 0.527, 0.0001247, 0.5272, 0.3608, 0.4173, 0.3613, 0.3899, 0.4652, 0.3948, 0.4643, 0.421, 0.0001247, 0.5272, 0.2995, 0.527, 0.2996, 0.555, 0.0002371, 0.5585, 0.0002371, 0.5585, 0.2996, 0.555, 0.3001, 0.5832, 0.0006657, 0.5898, 0.6827, 0.8191, 0.6827, 0.793, 0.6878, 0.7674, 0.6978, 0.7432, 0.7123, 0.7215, 0.7308, 0.7031, 0.7525, 0.6886, 0.7766, 0.6786, 0.8022, 0.6735, 0.8283, 0.6735, 0.8539, 0.6786, 0.878, 0.6886, 0.8997, 0.7031, 0.9182, 0.7215, 0.9327, 0.7432, 0.9427, 0.7674, 0.9478, 0.793, 0.9478, 0.8191, 0.9427, 0.8447, 0.9327, 0.8688, 0.9182, 0.8905, 0.8997, 0.9089, 0.878, 0.9234, 0.8539, 0.9334, 0.8283, 0.9385, 0.8022, 0.9385, 0.7766, 0.9334, 0.7525, 0.9234, 0.7308, 0.9089, 0.7123, 0.8905, 0.6978, 0.8688, 0.6878, 0.8447, 0.361, 0.5817, 0.3609, 0.6091, 0.3015, 0.6113, 0.3001, 0.5832, 0.3609, 0.6091, 0.3628, 0.6365, 0.3027, 0.6394, 0.3015, 0.6113, 0.3628, 0.6365, 0.3651, 0.6639, 0.3042, 0.6677, 0.3027, 0.6394, 0.3651, 0.6639, 0.3661, 0.6913, 0.3066, 0.6959, 0.3042, 0.6677, 0.3661, 0.6913, 0.3692, 0.7186, 0.3088, 0.7241, 0.3066, 0.6959, 0.3692, 0.7186, 0.3709, 0.746, 0.312, 0.7522, 0.3088, 0.7241, 0.3709, 0.746, 0.3747, 0.7732, 0.315, 0.7803, 0.312, 0.7522, 0.3747, 0.7732, 0.3789, 0.8002, 0.3185, 0.8088, 0.315, 0.7803, 0.3789, 0.8002, 0.382, 0.8274, 0.3232, 0.8372, 0.3185, 0.8088, 0.382, 0.8274, 0.3872, 0.8541, 0.328, 0.8658, 0.3232, 0.8372, 0.3872, 0.8541, 0.3931, 0.8804, 0.3336, 0.8951, 0.328, 0.8658, 0.3931, 0.8804, 0.3988, 0.9065, 0.341, 0.9251, 0.3336, 0.8951, 0.3988, 0.9065, 0.4064, 0.931, 0.3497, 0.9568, 0.341, 0.9251, 0.4067, 0.07147, 0.3991, 0.09532, 0.3432, 0.07682, 0.352, 0.04583, 0.3991, 0.09532, 0.3935, 0.121, 0.3359, 0.1061, 0.3432, 0.07682, 0.3935, 0.121, 0.3885, 0.1473, 0.3298, 0.1349, 0.3359, 0.1061, 0.3885, 0.1473, 0.3827, 0.1736, 0.3251, 0.1632, 0.3298, 0.1349, 0.3827, 0.1736, 0.3793, 0.2004, 0.3205, 0.1912, 0.3251, 0.1632, 0.3793, 0.2004, 0.3762, 0.2273, 0.3164, 0.2193, 0.3205, 0.1912, 0.3762, 0.2273, 0.3721, 0.2541, 0.3134, 0.2473, 0.3164, 0.2193, 0.3721, 0.2541, 0.37, 0.2813, 0.3102, 0.2752, 0.3134, 0.2473, 0.37, 0.2813, 0.3665, 0.3083, 0.308, 0.303, 0.3102, 0.2752, 0.3665, 0.3083, 0.3651, 0.3355, 0.3056, 0.3308, 0.308, 0.303, 0.3651, 0.3355, 0.3639, 0.3628, 0.3035, 0.3588, 0.3056, 0.3308, 0.3639, 0.3628, 0.3613, 0.3899, 0.3023, 0.3868, 0.3035, 0.3588, 0.3613, 0.3899, 0.3608, 0.4173, 0.3009, 0.4147, 0.3023, 0.3868, 0.3608, 0.4173, 0.3606, 0.4447, 0.2998, 0.4429, 0.3009, 0.4147, 0.3606, 0.4447, 0.3591, 0.472, 0.2996, 0.471, 0.2998, 0.4429, 0.3591, 0.472, 0.3596, 0.4994, 0.2991, 0.499, 0.2996, 0.471, 0.3596, 0.4994, 0.3586, 0.5268, 0.2995, 0.527, 0.2991, 0.499, 0.3586, 0.5268, 0.3597, 0.5543, 0.2996, 0.555, 0.2995, 0.527, 0.3597, 0.5543, 0.361, 0.5817, 0.3001, 0.5832, 0.2996, 0.555, 0.6057, 0.5471, 0.5758, 0.5172, 0.5523, 0.4821, 0.5361, 0.443, 0.5278, 0.4016, 0.5278, 0.3593, 0.5361, 0.3178, 0.5523, 0.2787, 0.5758, 0.2436, 0.6057, 0.2137, 0.6408, 0.1902, 0.6799, 0.174, 0.7213, 0.1658, 0.7636, 0.1658, 0.8051, 0.174, 0.8442, 0.1902, 0.8793, 0.2137, 0.9092, 0.2436, 0.9327, 0.2787, 0.9489, 0.3178, 0.9571, 0.3593, 0.9571, 0.4016, 0.9489, 0.443, 0.9327, 0.4821, 0.9092, 0.5172, 0.8793, 0.5471, 0.8442, 0.5706, 0.8051, 0.5868, 0.7636, 0.5951, 0.7213, 0.5951, 0.6799, 0.5868, 0.6408, 0.5706, 0.4064, 0.931, 0.3988, 0.9065, 0.4962, 0.886, 0.5013, 0.9102, 0.3606, 0.4447, 0.3608, 0.4173, 0.4643, 0.421, 0.4637, 0.4472, 0.3991, 0.09532, 0.4067, 0.07147, 0.5013, 0.09116, 0.4961, 0.1159, 0.3609, 0.6091, 0.361, 0.5817, 0.4643, 0.5787, 0.4652, 0.605, 0.3591, 0.472, 0.3606, 0.4447, 0.4637, 0.4472, 0.4633, 0.4735, 0.3935, 0.121, 0.3991, 0.09532, 0.4961, 0.1159, 0.4914, 0.1402, 0.3628, 0.6365, 0.3609, 0.6091, 0.4652, 0.605, 0.4664, 0.6313, 0.3596, 0.4994, 0.3591, 0.472, 0.4633, 0.4735, 0.4631, 0.4998, 0.3885, 0.1473, 0.3935, 0.121, 0.4914, 0.1402, 0.4871, 0.1647, 0.3651, 0.6639, 0.3628, 0.6365, 0.4664, 0.6313, 0.4679, 0.6574, 0.3586, 0.5268, 0.3596, 0.4994, 0.4631, 0.4998, 0.4632, 0.5261, 0.3827, 0.1736, 0.3885, 0.1473, 0.4871, 0.1647, 0.4833, 0.1895, 0.3661, 0.6913, 0.3651, 0.6639, 0.4679, 0.6574, 0.4696, 0.6835, 0.3597, 0.5543, 0.3586, 0.5268, 0.4632, 0.5261, 0.4636, 0.5524, 0.3793, 0.2004, 0.3827, 0.1736, 0.4833, 0.1895, 0.4798, 0.2146, 0.3692, 0.7186, 0.3661, 0.6913, 0.4696, 0.6835, 0.4716, 0.7095, 0.361, 0.5817, 0.3597, 0.5543, 0.4636, 0.5524, 0.4643, 0.5787, 0.3762, 0.2273, 0.3793, 0.2004, 0.4798, 0.2146, 0.4768, 0.24, 0.3709, 0.746, 0.3692, 0.7186, 0.4716, 0.7095, 0.4739, 0.7353, 0.3721, 0.2541, 0.3762, 0.2273, 0.4768, 0.24, 0.474, 0.2654, 0.3747, 0.7732, 0.3709, 0.746, 0.4739, 0.7353, 0.4766, 0.761, 0.37, 0.2813, 0.3721, 0.2541, 0.474, 0.2654, 0.4716, 0.2911, 0.3789, 0.8002, 0.3747, 0.7732, 0.4766, 0.761, 0.4797, 0.7864, 0.3665, 0.3083, 0.37, 0.2813, 0.4716, 0.2911, 0.4695, 0.3168, 0.382, 0.8274, 0.3789, 0.8002, 0.4797, 0.7864, 0.4832, 0.8117, 0.3651, 0.3355, 0.3665, 0.3083, 0.4695, 0.3168, 0.4678, 0.3427, 0.3872, 0.8541, 0.382, 0.8274, 0.4832, 0.8117, 0.4871, 0.8367, 0.3639, 0.3628, 0.3651, 0.3355, 0.4678, 0.3427, 0.4664, 0.3687, 0.3931, 0.8804, 0.3872, 0.8541, 0.4871, 0.8367, 0.4914, 0.8614, 0.3613, 0.3899, 0.3639, 0.3628, 0.4664, 0.3687, 0.4652, 0.3948, 0.3988, 0.9065, 0.3931, 0.8804, 0.4914, 0.8614, 0.4962, 0.886])
me_cylinder.update()
me_cylinder_004 = bpy.data.meshes.new('Cylinder.004')
me_cylinder_004.from_pydata([(0.0, 1.0, -1.0), (0.0, 0.6701, 1.0), (0.1951, 0.9808, -1.0), (0.1307, 0.6572, 1.0), (0.3827, 0.9239, -1.0), (0.2564, 0.6191, 1.0), (0.5556, 0.8315, -1.0), (0.3723, 0.5572, 1.0), (0.7071, 0.7071, -1.0), (0.4738, 0.4738, 1.0), (0.8315, 0.5556, -1.0), (0.5572, 0.3723, 1.0), (0.9239, 0.3827, -1.0), (0.6191, 0.2564, 1.0), (0.9808, 0.1951, -1.0), (0.6572, 0.1307, 1.0), (1.0, 0.0, -1.0), (0.6701, 0.0, 1.0), (0.9808, -0.1951, -1.0), (0.6572, -0.1307, 1.0), (0.9239, -0.3827, -1.0), (0.6191, -0.2564, 1.0), (0.8315, -0.5556, -1.0), (0.5572, -0.3723, 1.0), (0.7071, -0.7071, -1.0), (0.4738, -0.4738, 1.0), (0.5556, -0.8315, -1.0), (0.3723, -0.5572, 1.0), (0.3827, -0.9239, -1.0), (0.2564, -0.6191, 1.0), (0.1951, -0.9808, -1.0), (0.1307, -0.6572, 1.0), (0.0, -1.0, -1.0), (0.0, -0.6701, 1.0), (-0.1951, -0.9808, -1.0), (-0.1307, -0.6572, 1.0), (-0.3827, -0.9239, -1.0), (-0.2564, -0.6191, 1.0), (-0.5556, -0.8315, -1.0), (-0.3723, -0.5572, 1.0), (-0.7071, -0.7071, -1.0), (-0.4738, -0.4738, 1.0), (-0.8315, -0.5556, -1.0), (-0.5572, -0.3723, 1.0), (-0.9239, -0.3827, -1.0), (-0.6191, -0.2564, 1.0), (-0.9808, -0.1951, -1.0), (-0.6572, -0.1307, 1.0), (-1.0, 0.0, -1.0), (-0.6701, 0.0, 1.0), (-0.9808, 0.1951, -1.0), (-0.6572, 0.1307, 1.0), (-0.9239, 0.3827, -1.0), (-0.6191, 0.2564, 1.0), (-0.8315, 0.5556, -1.0), (-0.5572, 0.3723, 1.0), (-0.7071, 0.7071, -1.0), (-0.4738, 0.4738, 1.0), (-0.5556, 0.8315, -1.0), (-0.3723, 0.5572, 1.0), (-0.3827, 0.9239, -1.0), (-0.2564, 0.6191, 1.0), (-0.1951, 0.9808, -1.0), (-0.1307, 0.6572, 1.0), (0.1951, 0.9808, 1.0), (0.0, 1.0, 1.0), (0.3827, 0.9239, 1.0), (0.5556, 0.8315, 1.0), (0.7071, 0.7071, 1.0), (0.8315, 0.5556, 1.0), (0.9239, 0.3827, 1.0), (0.9808, 0.1951, 1.0), (1.0, 0.0, 1.0), (0.9808, -0.1951, 1.0), (0.9239, -0.3827, 1.0), (0.8315, -0.5556, 1.0), (0.7071, -0.7071, 1.0), (0.5556, -0.8315, 1.0), (0.3827, -0.9239, 1.0), (0.1951, -0.9808, 1.0), (0.0, -1.0, 1.0), (-0.1951, -0.9808, 1.0), (-0.3827, -0.9239, 1.0), (-0.5556, -0.8315, 1.0), (-0.7071, -0.7071, 1.0), (-0.8315, -0.5556, 1.0), (-0.9239, -0.3827, 1.0), (-0.9808, -0.1951, 1.0), (-1.0, 0.0, 1.0), (-0.9808, 0.1951, 1.0), (-0.9239, 0.3827, 1.0), (-0.8315, 0.5556, 1.0), (-0.7071, 0.7071, 1.0), (-0.5556, 0.8315, 1.0), (-0.3827, 0.9239, 1.0), (-0.1951, 0.9808, 1.0), (0.1307, 0.6572, 0.4975), (-9.975e-09, 0.6701, 0.4975), (0.2564, 0.6191, 0.4975), (0.3723, 0.5572, 0.4975), (0.4738, 0.4738, 0.4975), (0.5572, 0.3723, 0.4975), (0.6191, 0.2564, 0.4975), (0.6572, 0.1307, 0.4975), (0.6701, 0.0, 0.4975), (0.6572, -0.1307, 0.4975), (0.6191, -0.2564, 0.4975), (0.5572, -0.3723, 0.4975), (0.4738, -0.4738, 0.4975), (0.3723, -0.5572, 0.4975), (0.2564, -0.6191, 0.4975), (0.1307, -0.6572, 0.4975), (-9.975e-09, -0.6701, 0.4975), (-0.1307, -0.6572, 0.4975), (-0.2564, -0.6191, 0.4975), (-0.3723, -0.5572, 0.4975), (-0.4738, -0.4738, 0.4975), (-0.5572, -0.3723, 0.4975), (-0.6191, -0.2564, 0.4975), (-0.6572, -0.1307, 0.4975), (-0.6701, 0.0, 0.4975), (-0.6572, 0.1307, 0.4975), (-0.6191, 0.2564, 0.4975), (-0.5572, 0.3723, 0.4975), (-0.4738, 0.4738, 0.4975), (-0.3723, 0.5572, 0.4975), (-0.2564, 0.6191, 0.4975), (-0.1307, 0.6572, 0.4975)], [], [(0, 65, 64, 2), (2, 64, 66, 4), (4, 66, 67, 6), (6, 67, 68, 8), (8, 68, 69, 10), (10, 69, 70, 12), (12, 70, 71, 14), (14, 71, 72, 16), (16, 72, 73, 18), (18, 73, 74, 20), (20, 74, 75, 22), (22, 75, 76, 24), (24, 76, 77, 26), (26, 77, 78, 28), (28, 78, 79, 30), (30, 79, 80, 32), (32, 80, 81, 34), (34, 81, 82, 36), (36, 82, 83, 38), (38, 83, 84, 40), (40, 84, 85, 42), (42, 85, 86, 44), (44, 86, 87, 46), (46, 87, 88, 48), (48, 88, 89, 50), (50, 89, 90, 52), (52, 90, 91, 54), (54, 91, 92, 56), (56, 92, 93, 58), (58, 93, 94, 60), (53, 51, 121, 122), (60, 94, 95, 62), (62, 95, 65, 0), (0, 2, 4, 6, 8, 10, 12, 14, 16, 18, 20, 22, 24, 26, 28, 30, 32, 34, 36, 38, 40, 42, 44, 46, 48, 50, 52, 54, 56, 58, 60, 62), (1, 3, 64, 65), (3, 5, 66, 64), (5, 7, 67, 66), (7, 9, 68, 67), (9, 11, 69, 68), (11, 13, 70, 69), (13, 15, 71, 70), (15, 17, 72, 71), (17, 19, 73, 72), (19, 21, 74, 73), (21, 23, 75, 74), (23, 25, 76, 75), (25, 27, 77, 76), (27, 29, 78, 77), (29, 31, 79, 78), (31, 33, 80, 79), (33, 35, 81, 80), (35, 37, 82, 81), (37, 39, 83, 82), (39, 41, 84, 83), (41, 43, 85, 84), (43, 45, 86, 85), (45, 47, 87, 86), (47, 49, 88, 87), (49, 51, 89, 88), (51, 53, 90, 89), (53, 55, 91, 90), (55, 57, 92, 91), (57, 59, 93, 92), (59, 61, 94, 93), (61, 63, 95, 94), (63, 1, 65, 95), (96, 97, 127, 126, 125, 124, 123, 122, 121, 120, 119, 118, 117, 116, 115, 114, 113, 112, 111, 110, 109, 108, 107, 106, 105, 104, 103, 102, 101, 100, 99, 98), (27, 25, 108, 109), (55, 53, 122, 123), (29, 27, 109, 110), (3, 1, 97, 96), (57, 55, 123, 124), (31, 29, 110, 111), (5, 3, 96, 98), (59, 57, 124, 125), (33, 31, 111, 112), (7, 5, 98, 99), (61, 59, 125, 126), (35, 33, 112, 113), (9, 7, 99, 100), (63, 61, 126, 127), (37, 35, 113, 114), (11, 9, 100, 101), (1, 63, 127, 97), (39, 37, 114, 115), (13, 11, 101, 102), (41, 39, 115, 116), (15, 13, 102, 103), (43, 41, 116, 117), (17, 15, 103, 104), (45, 43, 117, 118), (19, 17, 104, 105), (47, 45, 118, 119), (21, 19, 105, 106), (49, 47, 119, 120), (23, 21, 106, 107), (51, 49, 120, 121), (25, 23, 107, 108)])
_uv = me_cylinder_004.uv_layers.new(name='UVMap')
_uv.uv.foreach_set('vector', [0.0006657, 0.5898, 0.3001, 0.5832, 0.3015, 0.6113, 0.001417, 0.6212, 0.001417, 0.6212, 0.3015, 0.6113, 0.3027, 0.6394, 0.002487, 0.6526, 0.002487, 0.6526, 0.3027, 0.6394, 0.3042, 0.6677, 0.003872, 0.684, 0.003872, 0.684, 0.3042, 0.6677, 0.3066, 0.6959, 0.00558, 0.7154, 0.00558, 0.7154, 0.3066, 0.6959, 0.3088, 0.7241, 0.007602, 0.7469, 0.007602, 0.7469, 0.3088, 0.7241, 0.312, 0.7522, 0.009935, 0.7784, 0.009935, 0.7784, 0.312, 0.7522, 0.315, 0.7803, 0.01257, 0.8099, 0.01257, 0.8099, 0.315, 0.7803, 0.3185, 0.8088, 0.0155, 0.8415, 0.0155, 0.8415, 0.3185, 0.8088, 0.3232, 0.8372, 0.01873, 0.873, 0.01873, 0.873, 0.3232, 0.8372, 0.328, 0.8658, 0.02224, 0.9047, 0.02224, 0.9047, 0.328, 0.8658, 0.3336, 0.8951, 0.026, 0.9364, 0.026, 0.9364, 0.3336, 0.8951, 0.341, 0.9251, 0.03002, 0.9681, 0.03002, 0.9681, 0.341, 0.9251, 0.3497, 0.9568, 0.03425, 0.9999, 0.04421, 0.0001247, 0.352, 0.04583, 0.3432, 0.07682, 0.03973, 0.0303, 0.03973, 0.0303, 0.3432, 0.07682, 0.3359, 0.1061, 0.03524, 0.06126, 0.03524, 0.06126, 0.3359, 0.1061, 0.3298, 0.1349, 0.03096, 0.09218, 0.03096, 0.09218, 0.3298, 0.1349, 0.3251, 0.1632, 0.0269, 0.1231, 0.0269, 0.1231, 0.3251, 0.1632, 0.3205, 0.1912, 0.02309, 0.154, 0.02309, 0.154, 0.3205, 0.1912, 0.3164, 0.2193, 0.01955, 0.1849, 0.01955, 0.1849, 0.3164, 0.2193, 0.3134, 0.2473, 0.01627, 0.2159, 0.01627, 0.2159, 0.3134, 0.2473, 0.3102, 0.2752, 0.01329, 0.2468, 0.01329, 0.2468, 0.3102, 0.2752, 0.308, 0.303, 0.0106, 0.2779, 0.0106, 0.2779, 0.308, 0.303, 0.3056, 0.3308, 0.008203, 0.3089, 0.008203, 0.3089, 0.3056, 0.3308, 0.3035, 0.3588, 0.006112, 0.34, 0.006112, 0.34, 0.3035, 0.3588, 0.3023, 0.3868, 0.004329, 0.3711, 0.004329, 0.3711, 0.3023, 0.3868, 0.3009, 0.4147, 0.002857, 0.4022, 0.002857, 0.4022, 0.3009, 0.4147, 0.2998, 0.4429, 0.001697, 0.4334, 0.001697, 0.4334, 0.2998, 0.4429, 0.2996, 0.471, 0.0008538, 0.4647, 0.0008538, 0.4647, 0.2996, 0.471, 0.2991, 0.499, 0.0003299, 0.4959, 0.0003299, 0.4959, 0.2991, 0.499, 0.2995, 0.527, 0.0001247, 0.5272, 0.3608, 0.4173, 0.3613, 0.3899, 0.4652, 0.3948, 0.4643, 0.421, 0.0001247, 0.5272, 0.2995, 0.527, 0.2996, 0.555, 0.0002371, 0.5585, 0.0002371, 0.5585, 0.2996, 0.555, 0.3001, 0.5832, 0.0006657, 0.5898, 0.6827, 0.8191, 0.6827, 0.793, 0.6878, 0.7674, 0.6978, 0.7432, 0.7123, 0.7215, 0.7308, 0.7031, 0.7525, 0.6886, 0.7766, 0.6786, 0.8022, 0.6735, 0.8283, 0.6735, 0.8539, 0.6786, 0.878, 0.6886, 0.8997, 0.7031, 0.9182, 0.7215, 0.9327, 0.7432, 0.9427, 0.7674, 0.9478, 0.793, 0.9478, 0.8191, 0.9427, 0.8447, 0.9327, 0.8688, 0.9182, 0.8905, 0.8997, 0.9089, 0.878, 0.9234, 0.8539, 0.9334, 0.8283, 0.9385, 0.8022, 0.9385, 0.7766, 0.9334, 0.7525, 0.9234, 0.7308, 0.9089, 0.7123, 0.8905, 0.6978, 0.8688, 0.6878, 0.8447, 0.361, 0.5817, 0.3609, 0.6091, 0.3015, 0.6113, 0.3001, 0.5832, 0.3609, 0.6091, 0.3628, 0.6365, 0.3027, 0.6394, 0.3015, 0.6113, 0.3628, 0.6365, 0.3651, 0.6639, 0.3042, 0.6677, 0.3027, 0.6394, 0.3651, 0.6639, 0.3661, 0.6913, 0.3066, 0.6959, 0.3042, 0.6677, 0.3661, 0.6913, 0.3692, 0.7186, 0.3088, 0.7241, 0.3066, 0.6959, 0.3692, 0.7186, 0.3709, 0.746, 0.312, 0.7522, 0.3088, 0.7241, 0.3709, 0.746, 0.3747, 0.7732, 0.315, 0.7803, 0.312, 0.7522, 0.3747, 0.7732, 0.3789, 0.8002, 0.3185, 0.8088, 0.315, 0.7803, 0.3789, 0.8002, 0.382, 0.8274, 0.3232, 0.8372, 0.3185, 0.8088, 0.382, 0.8274, 0.3872, 0.8541, 0.328, 0.8658, 0.3232, 0.8372, 0.3872, 0.8541, 0.3931, 0.8804, 0.3336, 0.8951, 0.328, 0.8658, 0.3931, 0.8804, 0.3988, 0.9065, 0.341, 0.9251, 0.3336, 0.8951, 0.3988, 0.9065, 0.4064, 0.931, 0.3497, 0.9568, 0.341, 0.9251, 0.4067, 0.07147, 0.3991, 0.09532, 0.3432, 0.07682, 0.352, 0.04583, 0.3991, 0.09532, 0.3935, 0.121, 0.3359, 0.1061, 0.3432, 0.07682, 0.3935, 0.121, 0.3885, 0.1473, 0.3298, 0.1349, 0.3359, 0.1061, 0.3885, 0.1473, 0.3827, 0.1736, 0.3251, 0.1632, 0.3298, 0.1349, 0.3827, 0.1736, 0.3793, 0.2004, 0.3205, 0.1912, 0.3251, 0.1632, 0.3793, 0.2004, 0.3762, 0.2273, 0.3164, 0.2193, 0.3205, 0.1912, 0.3762, 0.2273, 0.3721, 0.2541, 0.3134, 0.2473, 0.3164, 0.2193, 0.3721, 0.2541, 0.37, 0.2813, 0.3102, 0.2752, 0.3134, 0.2473, 0.37, 0.2813, 0.3665, 0.3083, 0.308, 0.303, 0.3102, 0.2752, 0.3665, 0.3083, 0.3651, 0.3355, 0.3056, 0.3308, 0.308, 0.303, 0.3651, 0.3355, 0.3639, 0.3628, 0.3035, 0.3588, 0.3056, 0.3308, 0.3639, 0.3628, 0.3613, 0.3899, 0.3023, 0.3868, 0.3035, 0.3588, 0.3613, 0.3899, 0.3608, 0.4173, 0.3009, 0.4147, 0.3023, 0.3868, 0.3608, 0.4173, 0.3606, 0.4447, 0.2998, 0.4429, 0.3009, 0.4147, 0.3606, 0.4447, 0.3591, 0.472, 0.2996, 0.471, 0.2998, 0.4429, 0.3591, 0.472, 0.3596, 0.4994, 0.2991, 0.499, 0.2996, 0.471, 0.3596, 0.4994, 0.3586, 0.5268, 0.2995, 0.527, 0.2991, 0.499, 0.3586, 0.5268, 0.3597, 0.5543, 0.2996, 0.555, 0.2995, 0.527, 0.3597, 0.5543, 0.361, 0.5817, 0.3001, 0.5832, 0.2996, 0.555, 0.6057, 0.5471, 0.5758, 0.5172, 0.5523, 0.4821, 0.5361, 0.443, 0.5278, 0.4016, 0.5278, 0.3593, 0.5361, 0.3178, 0.5523, 0.2787, 0.5758, 0.2436, 0.6057, 0.2137, 0.6408, 0.1902, 0.6799, 0.174, 0.7213, 0.1658, 0.7636, 0.1658, 0.8051, 0.174, 0.8442, 0.1902, 0.8793, 0.2137, 0.9092, 0.2436, 0.9327, 0.2787, 0.9489, 0.3178, 0.9571, 0.3593, 0.9571, 0.4016, 0.9489, 0.443, 0.9327, 0.4821, 0.9092, 0.5172, 0.8793, 0.5471, 0.8442, 0.5706, 0.8051, 0.5868, 0.7636, 0.5951, 0.7213, 0.5951, 0.6799, 0.5868, 0.6408, 0.5706, 0.4064, 0.931, 0.3988, 0.9065, 0.4962, 0.886, 0.5013, 0.9102, 0.3606, 0.4447, 0.3608, 0.4173, 0.4643, 0.421, 0.4637, 0.4472, 0.3991, 0.09532, 0.4067, 0.07147, 0.5013, 0.09116, 0.4961, 0.1159, 0.3609, 0.6091, 0.361, 0.5817, 0.4643, 0.5787, 0.4652, 0.605, 0.3591, 0.472, 0.3606, 0.4447, 0.4637, 0.4472, 0.4633, 0.4735, 0.3935, 0.121, 0.3991, 0.09532, 0.4961, 0.1159, 0.4914, 0.1402, 0.3628, 0.6365, 0.3609, 0.6091, 0.4652, 0.605, 0.4664, 0.6313, 0.3596, 0.4994, 0.3591, 0.472, 0.4633, 0.4735, 0.4631, 0.4998, 0.3885, 0.1473, 0.3935, 0.121, 0.4914, 0.1402, 0.4871, 0.1647, 0.3651, 0.6639, 0.3628, 0.6365, 0.4664, 0.6313, 0.4679, 0.6574, 0.3586, 0.5268, 0.3596, 0.4994, 0.4631, 0.4998, 0.4632, 0.5261, 0.3827, 0.1736, 0.3885, 0.1473, 0.4871, 0.1647, 0.4833, 0.1895, 0.3661, 0.6913, 0.3651, 0.6639, 0.4679, 0.6574, 0.4696, 0.6835, 0.3597, 0.5543, 0.3586, 0.5268, 0.4632, 0.5261, 0.4636, 0.5524, 0.3793, 0.2004, 0.3827, 0.1736, 0.4833, 0.1895, 0.4798, 0.2146, 0.3692, 0.7186, 0.3661, 0.6913, 0.4696, 0.6835, 0.4716, 0.7095, 0.361, 0.5817, 0.3597, 0.5543, 0.4636, 0.5524, 0.4643, 0.5787, 0.3762, 0.2273, 0.3793, 0.2004, 0.4798, 0.2146, 0.4768, 0.24, 0.3709, 0.746, 0.3692, 0.7186, 0.4716, 0.7095, 0.4739, 0.7353, 0.3721, 0.2541, 0.3762, 0.2273, 0.4768, 0.24, 0.474, 0.2654, 0.3747, 0.7732, 0.3709, 0.746, 0.4739, 0.7353, 0.4766, 0.761, 0.37, 0.2813, 0.3721, 0.2541, 0.474, 0.2654, 0.4716, 0.2911, 0.3789, 0.8002, 0.3747, 0.7732, 0.4766, 0.761, 0.4797, 0.7864, 0.3665, 0.3083, 0.37, 0.2813, 0.4716, 0.2911, 0.4695, 0.3168, 0.382, 0.8274, 0.3789, 0.8002, 0.4797, 0.7864, 0.4832, 0.8117, 0.3651, 0.3355, 0.3665, 0.3083, 0.4695, 0.3168, 0.4678, 0.3427, 0.3872, 0.8541, 0.382, 0.8274, 0.4832, 0.8117, 0.4871, 0.8367, 0.3639, 0.3628, 0.3651, 0.3355, 0.4678, 0.3427, 0.4664, 0.3687, 0.3931, 0.8804, 0.3872, 0.8541, 0.4871, 0.8367, 0.4914, 0.8614, 0.3613, 0.3899, 0.3639, 0.3628, 0.4664, 0.3687, 0.4652, 0.3948, 0.3988, 0.9065, 0.3931, 0.8804, 0.4914, 0.8614, 0.4962, 0.886])
me_cylinder_004.update()
me_cube_009 = bpy.data.meshes.new('Cube.009')
me_cube_009.from_pydata([(-1.0, -1.0, -1.0), (-1.0, -1.0, 1.0), (-1.0, 1.0, -1.0), (-1.0, 1.0, 1.0), (1.0, -1.0, -1.0), (1.0, -1.0, 1.0), (1.0, 1.0, -1.0), (1.0, 1.0, 1.0)], [], [(0, 1, 3, 2), (2, 3, 7, 6), (6, 7, 5, 4), (4, 5, 1, 0), (2, 6, 4, 0), (7, 3, 1, 5)])
_uv = me_cube_009.uv_layers.new(name='UVMap')
_uv.uv.foreach_set('vector', [0.375, 0.0, 0.625, 0.0, 0.625, 0.25, 0.375, 0.25, 0.375, 0.25, 0.625, 0.25, 0.625, 0.5, 0.375, 0.5, 0.375, 0.5, 0.625, 0.5, 0.625, 0.75, 0.375, 0.75, 0.375, 0.75, 0.625, 0.75, 0.625, 1.0, 0.375, 1.0, 0.125, 0.5, 0.375, 0.5, 0.375, 0.75, 0.125, 0.75, 0.625, 0.5, 0.875, 0.5, 0.875, 0.75, 0.625, 0.75])
me_cube_009.update()

# ---- objects
ob_light = bpy.data.objects.new('Light', light_light)
ob_camera = bpy.data.objects.new('Camera', cam_camera)
ob_reference_frontt = bpy.data.objects.new('reference frontt', None)
ob_reference_sidee = bpy.data.objects.new('reference sidee', None)
ob_vindue_1_s2 = bpy.data.objects.new('vindue 1 s2', me_cube_005)
ob_vindue_2_s2 = bpy.data.objects.new('vindue 2 s2', me_cube_006)
ob_car_body = bpy.data.objects.new('car body', me_cube_002)
ob_spejl_s1 = bpy.data.objects.new('spejl s1', me_cube_007)
ob_lys_1 = bpy.data.objects.new('lys 1 ', me_circle_001)
ob_lys_2 = bpy.data.objects.new('lys 2', me_circle_002)
ob_hjul_front = bpy.data.objects.new('hjul front', me_cylinder)
ob_hjul_back = bpy.data.objects.new('hjul back', me_cylinder_004)
ob_nummerplade = bpy.data.objects.new('nummerplade', me_cube_009)

# ---- transforms, parenting, visibility, modifiers, constraints
ob_light.location = (4.076, 1.005, 5.904)
ob_light.rotation_euler = (0.6503, 0.05522, 1.866)
ob_light.lock_rotations_4d = False
ob_light.empty_display_type = 'ARROWS'
ob_light.color = (0.0, 0.0, 0.0, 0.0)
ob_light.lineart.crease_threshold = 0.0
ob_camera.location = (7.359, -6.926, 4.958)
ob_camera.rotation_euler = (1.109, 0.0, 0.8149)
ob_camera.lock_rotations_4d = False
ob_camera.empty_display_type = 'ARROWS'
ob_camera.color = (0.0, 0.0, 0.0, 0.0)
ob_camera.display_type = 'WIRE'
ob_camera.lineart.crease_threshold = 0.0
ob_reference_frontt.location = (5.104, 0.0, 1.747)
ob_reference_frontt.rotation_euler = (1.571, -0.0, 0.0)
ob_reference_frontt.scale = (-1.888, 1.888, 1.888)
ob_reference_frontt.empty_display_type = 'IMAGE'
ob_reference_frontt.empty_display_size = 5.0
ob_reference_frontt.use_empty_image_alpha = True
ob_reference_frontt.color = (1.0, 1.0, 1.0, 0.2677)
ob_reference_sidee.location = (0.1991, 0.05038, 1.804)
ob_reference_sidee.rotation_euler = (1.571, -0.0, 1.571)
ob_reference_sidee.scale = (1.889, 1.889, 1.889)
ob_reference_sidee.empty_display_type = 'IMAGE'
ob_reference_sidee.empty_display_size = 5.0
ob_reference_sidee.use_empty_image_alpha = True
ob_reference_sidee.color = (1.0, 1.0, 1.0, 0.378)
ob_vindue_1_s2.location = (2.435, -3.267, 1.967)
ob_vindue_1_s2.rotation_euler = (0.0, 0.2941, 0.0)
ob_vindue_1_s2.scale = (-0.09595, 0.3529, 0.2884)
_m = ob_vindue_1_s2.modifiers.new('Mirror', 'MIRROR')
_m.mirror_object = ob_car_body
ob_vindue_2_s2.location = (2.438, -2.468, 1.964)
ob_vindue_2_s2.rotation_euler = (0.001516, 0.2897, -0.0003206)
ob_vindue_2_s2.scale = (-0.09595, -0.3529, 0.2884)
_m = ob_vindue_2_s2.modifiers.new('Mirror', 'MIRROR')
_m.mirror_object = ob_car_body
ob_car_body.location = (3.262, -2.842, 0.8165)
ob_car_body.scale = (1.099, 1.159, 0.409)
_m = ob_car_body.modifiers.new('Mirror', 'MIRROR')
_m.use_clip = True
ob_spejl_s1.location = (2.28, -1.869, 0.8788)
ob_spejl_s1.scale = (0.0704, -0.03563, 0.146)
_m = ob_spejl_s1.modifiers.new('Mirror', 'MIRROR')
_m.mirror_object = ob_car_body
ob_lys_1.location = (2.608, -0.623, 0.7472)
ob_lys_1.rotation_euler = (-1.502, -0.0, 0.0)
ob_lys_1.scale = (0.178, 0.178, 0.178)
ob_lys_2.location = (3.904, -0.5659, 0.7425)
ob_lys_2.rotation_euler = (-1.502, -0.0, 0.0)
ob_lys_2.scale = (0.178, 0.178, 0.178)
ob_hjul_front.location = (4.355, -1.456, 0.4627)
ob_hjul_front.rotation_euler = (1.572, -6.564, 1.57)
ob_hjul_front.scale = (0.4002, 0.4002, 0.1576)
_m = ob_hjul_front.modifiers.new('Mirror', 'MIRROR')
_m.mirror_object = ob_car_body
ob_hjul_back.location = (4.355, -3.205, 0.4627)
ob_hjul_back.rotation_euler = (1.572, -6.564, 1.57)
ob_hjul_back.scale = (0.4002, 0.4002, 0.1576)
_m = ob_hjul_back.modifiers.new('Mirror', 'MIRROR')
_m.mirror_object = ob_car_body
ob_nummerplade.location = (3.26, -3.922, 0.6199)
ob_nummerplade.rotation_euler = (-0.1626, -0.0, 0.0)
ob_nummerplade.scale = (0.5892, 0.1522, 0.1152)

# ---- collection membership
col_light_camera.objects.link(ob_light)
col_light_camera.objects.link(ob_camera)
col_reference.objects.link(ob_reference_frontt)
col_reference.objects.link(ob_reference_sidee)
col_car.objects.link(ob_vindue_1_s2)
col_car.objects.link(ob_vindue_2_s2)
col_car.objects.link(ob_car_body)
col_car.objects.link(ob_spejl_s1)
col_car.objects.link(ob_lys_1)
col_car.objects.link(ob_lys_2)
col_hjul.objects.link(ob_hjul_front)
col_hjul.objects.link(ob_hjul_back)
col_back_of_car_decoration.objects.link(ob_nummerplade)
def _layer_coll(name, lc=None):
    lc = lc or bpy.context.view_layer.layer_collection
    for c in lc.children:
        if c.name == name: return c
        r = _layer_coll(name, c)
        if r: return r
_layer_coll('reference').exclude = True

# ---- scene / render settings (as saved in the file)
scene.camera = ob_camera
scene.frame_start = 1; scene.frame_end = 250; scene.frame_set(65)
scene.render.engine = 'BLENDER_EEVEE_NEXT'
scene.cycles.sampling_pattern = 'TABULATED_SOBOL'
scene.eevee.ray_tracing_options.trace_max_roughness = 0.0
bpy.context.view_layer.update()
